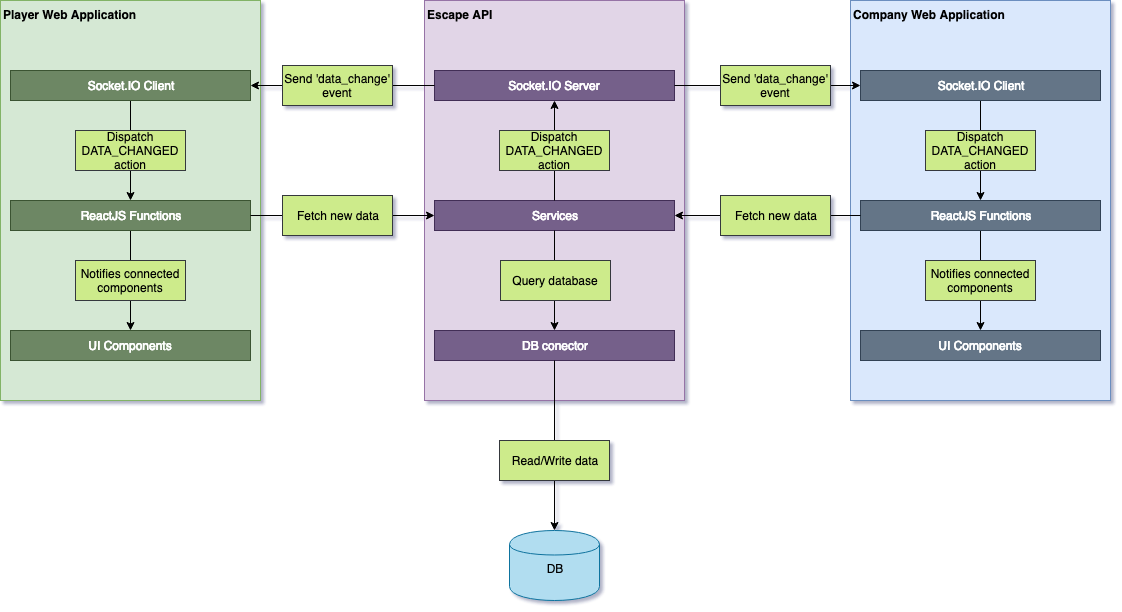

The diagram above was exported from draw.io. Its source (the exported page's mxGraphModel, read from the mxfile embedded in the PNG):
<mxGraphModel dx="1370" dy="892" grid="1" gridSize="10" guides="1" tooltips="1" connect="1" arrows="1" fold="1" page="1" pageScale="1" pageWidth="1169" pageHeight="827" background="none" math="0" shadow="1">
  <root>
    <mxCell id="0" />
    <mxCell id="1" parent="0" />
    <mxCell id="Wk0_koastoxVGGY7wo5n-4" value="DB&lt;br&gt;&lt;br&gt;" style="shape=cylinder;whiteSpace=wrap;html=1;boundedLbl=1;backgroundOutline=1;rounded=0;fillColor=#b1ddf0;strokeColor=#10739e;" parent="1" vertex="1">
      <mxGeometry x="539" y="690" width="90" height="70" as="geometry" />
    </mxCell>
    <mxCell id="yV0VpOQ02Pj8KBoZgY7V-10" value="" style="edgeStyle=orthogonalEdgeStyle;rounded=0;orthogonalLoop=1;jettySize=auto;html=1;entryX=0.5;entryY=0;entryDx=0;entryDy=0;" parent="1" target="Wk0_koastoxVGGY7wo5n-18" edge="1">
      <mxGeometry relative="1" as="geometry">
        <mxPoint x="920" y="395" as="targetPoint" />
        <Array as="points">
          <mxPoint x="1000" y="395" />
          <mxPoint x="915" y="395" />
        </Array>
        <mxPoint x="1000" y="325" as="sourcePoint" />
      </mxGeometry>
    </mxCell>
    <mxCell id="Wk0_koastoxVGGY7wo5n-9" value="&lt;b&gt;Player Web Application&lt;/b&gt;" style="rounded=0;whiteSpace=wrap;html=1;align=left;verticalAlign=top;fillColor=#d5e8d4;strokeColor=#82b366;" parent="1" vertex="1">
      <mxGeometry x="30" y="160" width="260" height="400" as="geometry" />
    </mxCell>
    <mxCell id="uCr7a-5chziSTj-UxwqF-4" value="" style="edgeStyle=orthogonalEdgeStyle;rounded=0;orthogonalLoop=1;jettySize=auto;html=1;" edge="1" parent="1" source="IiO3hxE5eC_SEVEWnzRZ-2" target="IiO3hxE5eC_SEVEWnzRZ-6">
      <mxGeometry relative="1" as="geometry" />
    </mxCell>
    <mxCell id="IiO3hxE5eC_SEVEWnzRZ-2" value="&lt;span&gt;Socket.IO&amp;nbsp;&lt;/span&gt;Client&lt;br&gt;" style="rounded=0;whiteSpace=wrap;html=1;fillColor=#6d8764;strokeColor=#3A5431;fontColor=#ffffff;" parent="1" vertex="1">
      <mxGeometry x="40" y="230" width="240" height="30" as="geometry" />
    </mxCell>
    <mxCell id="IiO3hxE5eC_SEVEWnzRZ-4" value="UI Components" style="rounded=0;whiteSpace=wrap;html=1;fillColor=#6d8764;strokeColor=#3A5431;fontColor=#ffffff;" parent="1" vertex="1">
      <mxGeometry x="40" y="490" width="240" height="30" as="geometry" />
    </mxCell>
    <mxCell id="uCr7a-5chziSTj-UxwqF-3" value="" style="edgeStyle=orthogonalEdgeStyle;rounded=0;orthogonalLoop=1;jettySize=auto;html=1;" edge="1" parent="1" source="IiO3hxE5eC_SEVEWnzRZ-6" target="IiO3hxE5eC_SEVEWnzRZ-4">
      <mxGeometry relative="1" as="geometry" />
    </mxCell>
    <mxCell id="IiO3hxE5eC_SEVEWnzRZ-6" value="ReactJS Functions&lt;br&gt;" style="rounded=0;whiteSpace=wrap;html=1;fillColor=#6d8764;strokeColor=#3A5431;fontColor=#ffffff;" parent="1" vertex="1">
      <mxGeometry x="40" y="360" width="240" height="30" as="geometry" />
    </mxCell>
    <mxCell id="IiO3hxE5eC_SEVEWnzRZ-8" value="&lt;b&gt;Escape API&lt;/b&gt;" style="rounded=0;whiteSpace=wrap;html=1;align=left;verticalAlign=top;fillColor=#e1d5e7;strokeColor=#9673a6;" parent="1" vertex="1">
      <mxGeometry x="454" y="160" width="260" height="400" as="geometry" />
    </mxCell>
    <mxCell id="IiO3hxE5eC_SEVEWnzRZ-9" value="DB conector&lt;br&gt;" style="rounded=0;whiteSpace=wrap;html=1;fillColor=#76608a;strokeColor=#432D57;fontColor=#ffffff;" parent="1" vertex="1">
      <mxGeometry x="464" y="490" width="240" height="30" as="geometry" />
    </mxCell>
    <mxCell id="IiO3hxE5eC_SEVEWnzRZ-10" value="Socket.IO Server" style="rounded=0;whiteSpace=wrap;html=1;fillColor=#76608a;strokeColor=#432D57;fontColor=#ffffff;" parent="1" vertex="1">
      <mxGeometry x="464" y="230" width="240" height="30" as="geometry" />
    </mxCell>
    <mxCell id="IiO3hxE5eC_SEVEWnzRZ-11" value="Services&lt;br&gt;" style="rounded=0;whiteSpace=wrap;html=1;fillColor=#76608a;strokeColor=#432D57;fontColor=#ffffff;" parent="1" vertex="1">
      <mxGeometry x="464" y="360" width="240" height="30" as="geometry" />
    </mxCell>
    <mxCell id="uCr7a-5chziSTj-UxwqF-5" value="&lt;b&gt;Company Web Application&lt;/b&gt;" style="rounded=0;whiteSpace=wrap;html=1;align=left;verticalAlign=top;fillColor=#dae8fc;strokeColor=#6c8ebf;" vertex="1" parent="1">
      <mxGeometry x="880" y="160" width="260" height="400" as="geometry" />
    </mxCell>
    <mxCell id="uCr7a-5chziSTj-UxwqF-6" value="" style="edgeStyle=orthogonalEdgeStyle;rounded=0;orthogonalLoop=1;jettySize=auto;html=1;" edge="1" parent="1" source="uCr7a-5chziSTj-UxwqF-7" target="uCr7a-5chziSTj-UxwqF-10">
      <mxGeometry relative="1" as="geometry" />
    </mxCell>
    <mxCell id="uCr7a-5chziSTj-UxwqF-7" value="&lt;span&gt;Socket.IO&amp;nbsp;&lt;/span&gt;Client&lt;br&gt;" style="rounded=0;whiteSpace=wrap;html=1;fillColor=#647687;strokeColor=#314354;fontColor=#ffffff;" vertex="1" parent="1">
      <mxGeometry x="890" y="230" width="240" height="30" as="geometry" />
    </mxCell>
    <mxCell id="uCr7a-5chziSTj-UxwqF-8" value="UI Components" style="rounded=0;whiteSpace=wrap;html=1;fillColor=#647687;strokeColor=#314354;fontColor=#ffffff;" vertex="1" parent="1">
      <mxGeometry x="890" y="490" width="240" height="30" as="geometry" />
    </mxCell>
    <mxCell id="uCr7a-5chziSTj-UxwqF-9" value="" style="edgeStyle=orthogonalEdgeStyle;rounded=0;orthogonalLoop=1;jettySize=auto;html=1;" edge="1" parent="1" source="uCr7a-5chziSTj-UxwqF-10" target="uCr7a-5chziSTj-UxwqF-8">
      <mxGeometry relative="1" as="geometry" />
    </mxCell>
    <mxCell id="uCr7a-5chziSTj-UxwqF-10" value="ReactJS Functions&lt;br&gt;" style="rounded=0;whiteSpace=wrap;html=1;fillColor=#647687;strokeColor=#314354;fontColor=#ffffff;" vertex="1" parent="1">
      <mxGeometry x="890" y="360" width="240" height="30" as="geometry" />
    </mxCell>
    <mxCell id="uCr7a-5chziSTj-UxwqF-15" value="" style="endArrow=classic;html=1;exitX=0.5;exitY=1;exitDx=0;exitDy=0;entryX=0.5;entryY=0;entryDx=0;entryDy=0;" edge="1" parent="1" source="IiO3hxE5eC_SEVEWnzRZ-11" target="IiO3hxE5eC_SEVEWnzRZ-9">
      <mxGeometry width="50" height="50" relative="1" as="geometry">
        <mxPoint x="364" y="620" as="sourcePoint" />
        <mxPoint x="414" y="570" as="targetPoint" />
      </mxGeometry>
    </mxCell>
    <mxCell id="uCr7a-5chziSTj-UxwqF-16" value="" style="endArrow=classic;html=1;exitX=0;exitY=0.5;exitDx=0;exitDy=0;entryX=1;entryY=0.5;entryDx=0;entryDy=0;" edge="1" parent="1" source="IiO3hxE5eC_SEVEWnzRZ-10" target="IiO3hxE5eC_SEVEWnzRZ-2">
      <mxGeometry width="50" height="50" relative="1" as="geometry">
        <mxPoint x="390" y="150" as="sourcePoint" />
        <mxPoint x="440" y="100" as="targetPoint" />
      </mxGeometry>
    </mxCell>
    <mxCell id="uCr7a-5chziSTj-UxwqF-17" value="" style="endArrow=classic;html=1;exitX=1;exitY=0.5;exitDx=0;exitDy=0;entryX=0;entryY=0.5;entryDx=0;entryDy=0;" edge="1" parent="1" source="IiO3hxE5eC_SEVEWnzRZ-10" target="uCr7a-5chziSTj-UxwqF-7">
      <mxGeometry width="50" height="50" relative="1" as="geometry">
        <mxPoint x="690" y="130" as="sourcePoint" />
        <mxPoint x="740" y="80" as="targetPoint" />
      </mxGeometry>
    </mxCell>
    <mxCell id="uCr7a-5chziSTj-UxwqF-23" value="" style="endArrow=classic;html=1;exitX=0.5;exitY=0;exitDx=0;exitDy=0;entryX=0.5;entryY=1;entryDx=0;entryDy=0;" edge="1" parent="1" source="IiO3hxE5eC_SEVEWnzRZ-11" target="IiO3hxE5eC_SEVEWnzRZ-10">
      <mxGeometry width="50" height="50" relative="1" as="geometry">
        <mxPoint x="564" y="320" as="sourcePoint" />
        <mxPoint x="614" y="270" as="targetPoint" />
      </mxGeometry>
    </mxCell>
    <mxCell id="uCr7a-5chziSTj-UxwqF-29" value="" style="endArrow=classic;html=1;exitX=1;exitY=0.5;exitDx=0;exitDy=0;entryX=0;entryY=0.5;entryDx=0;entryDy=0;" edge="1" parent="1" source="IiO3hxE5eC_SEVEWnzRZ-6" target="IiO3hxE5eC_SEVEWnzRZ-11">
      <mxGeometry width="50" height="50" relative="1" as="geometry">
        <mxPoint x="350" y="350" as="sourcePoint" />
        <mxPoint x="400" y="300" as="targetPoint" />
      </mxGeometry>
    </mxCell>
    <mxCell id="uCr7a-5chziSTj-UxwqF-30" value="" style="endArrow=classic;html=1;exitX=0;exitY=0.5;exitDx=0;exitDy=0;entryX=1;entryY=0.5;entryDx=0;entryDy=0;" edge="1" parent="1" source="uCr7a-5chziSTj-UxwqF-10" target="IiO3hxE5eC_SEVEWnzRZ-11">
      <mxGeometry width="50" height="50" relative="1" as="geometry">
        <mxPoint x="330" y="325" as="sourcePoint" />
        <mxPoint x="440" y="325" as="targetPoint" />
      </mxGeometry>
    </mxCell>
    <mxCell id="uCr7a-5chziSTj-UxwqF-31" value="" style="endArrow=classic;html=1;exitX=0.5;exitY=1;exitDx=0;exitDy=0;entryX=0.5;entryY=0;entryDx=0;entryDy=0;" edge="1" parent="1" source="IiO3hxE5eC_SEVEWnzRZ-9" target="Wk0_koastoxVGGY7wo5n-4">
      <mxGeometry width="50" height="50" relative="1" as="geometry">
        <mxPoint x="350" y="500" as="sourcePoint" />
        <mxPoint x="400" y="450" as="targetPoint" />
      </mxGeometry>
    </mxCell>
    <mxCell id="uCr7a-5chziSTj-UxwqF-40" value="Dispatch DATA_CHANGED action" style="rounded=0;whiteSpace=wrap;html=1;fillColor=#cdeb8b;strokeColor=#36393d;" vertex="1" parent="1">
      <mxGeometry x="105" y="290" width="110" height="40" as="geometry" />
    </mxCell>
    <mxCell id="uCr7a-5chziSTj-UxwqF-41" value="Notifies connected components" style="rounded=0;whiteSpace=wrap;html=1;fillColor=#cdeb8b;strokeColor=#36393d;" vertex="1" parent="1">
      <mxGeometry x="105" y="420" width="110" height="40" as="geometry" />
    </mxCell>
    <mxCell id="uCr7a-5chziSTj-UxwqF-43" value="Fetch new data" style="rounded=0;whiteSpace=wrap;html=1;fillColor=#cdeb8b;strokeColor=#36393d;" vertex="1" parent="1">
      <mxGeometry x="312" y="355" width="110" height="40" as="geometry" />
    </mxCell>
    <mxCell id="uCr7a-5chziSTj-UxwqF-44" value="Fetch new data" style="rounded=0;whiteSpace=wrap;html=1;fillColor=#cdeb8b;strokeColor=#36393d;" vertex="1" parent="1">
      <mxGeometry x="750" y="355" width="110" height="40" as="geometry" />
    </mxCell>
    <mxCell id="uCr7a-5chziSTj-UxwqF-45" value="Dispatch DATA_CHANGED action" style="rounded=0;whiteSpace=wrap;html=1;fillColor=#cdeb8b;strokeColor=#36393d;" vertex="1" parent="1">
      <mxGeometry x="955" y="290" width="110" height="40" as="geometry" />
    </mxCell>
    <mxCell id="uCr7a-5chziSTj-UxwqF-47" value="Notifies connected components" style="rounded=0;whiteSpace=wrap;html=1;fillColor=#cdeb8b;strokeColor=#36393d;" vertex="1" parent="1">
      <mxGeometry x="955" y="420" width="110" height="40" as="geometry" />
    </mxCell>
    <mxCell id="uCr7a-5chziSTj-UxwqF-48" value="Send 'data_change' event" style="rounded=0;whiteSpace=wrap;html=1;fillColor=#cdeb8b;strokeColor=#36393d;" vertex="1" parent="1">
      <mxGeometry x="312" y="225" width="110" height="40" as="geometry" />
    </mxCell>
    <mxCell id="uCr7a-5chziSTj-UxwqF-49" value="Send 'data_change' event" style="rounded=0;whiteSpace=wrap;html=1;fillColor=#cdeb8b;strokeColor=#36393d;" vertex="1" parent="1">
      <mxGeometry x="750" y="225" width="110" height="40" as="geometry" />
    </mxCell>
    <mxCell id="uCr7a-5chziSTj-UxwqF-52" value="Read/Write data" style="rounded=0;whiteSpace=wrap;html=1;fillColor=#cdeb8b;strokeColor=#36393d;" vertex="1" parent="1">
      <mxGeometry x="529" y="600" width="110" height="40" as="geometry" />
    </mxCell>
    <mxCell id="uCr7a-5chziSTj-UxwqF-53" value="Query database" style="rounded=0;whiteSpace=wrap;html=1;fillColor=#cdeb8b;strokeColor=#36393d;" vertex="1" parent="1">
      <mxGeometry x="530" y="420" width="110" height="40" as="geometry" />
    </mxCell>
    <mxCell id="uCr7a-5chziSTj-UxwqF-54" value="Dispatch DATA_CHANGED action" style="rounded=0;whiteSpace=wrap;html=1;fillColor=#cdeb8b;strokeColor=#36393d;" vertex="1" parent="1">
      <mxGeometry x="529" y="290" width="110" height="40" as="geometry" />
    </mxCell>
  </root>
</mxGraphModel>